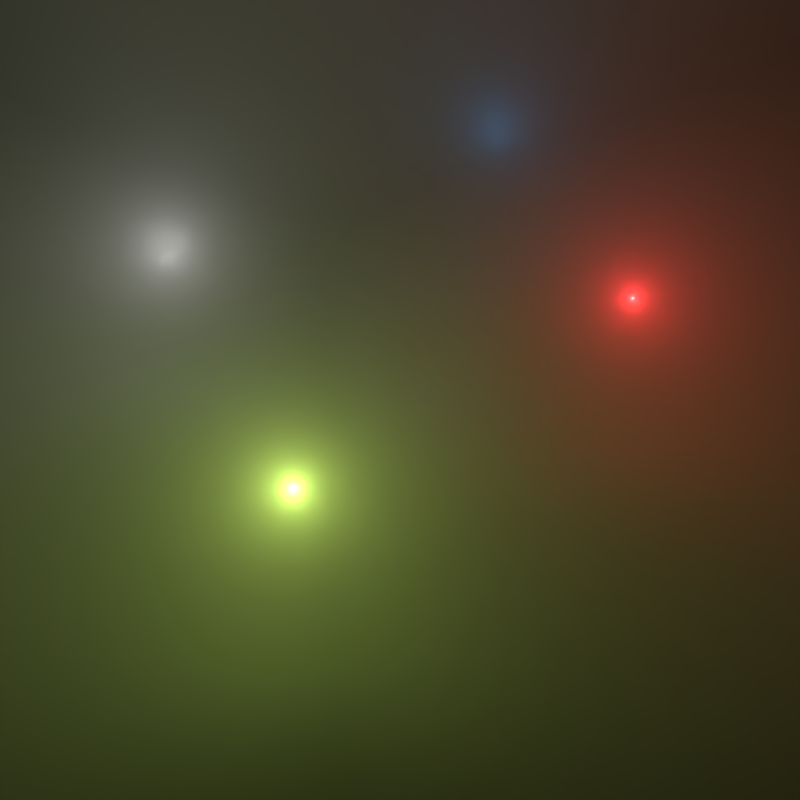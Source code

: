 # Source: multiple_lights_in_volume.blend  (saved by Blender 5.0.56; exported with 4.5.12 LTS)
import bpy
from mathutils import Matrix  # noqa: F401  (used for matrix-valued properties, if any)

bpy.ops.wm.read_factory_settings(use_empty=True)
scene = bpy.context.scene
scene.name = 'Scene'

# ---- collections
col_collection_1 = bpy.data.collections.new('Collection 1'); scene.collection.children.link(col_collection_1)

# ---- materials (node trees are filled in below, after node groups)
mat_material = bpy.data.materials.new('Material')
mat_material_001 = bpy.data.materials.new('Material.001')
mat_material_001.alpha_threshold = 0.0
mat_material_001.diffuse_color = (0.1459, 0.1532, 0.1477, 1.0)
mat_material_001.roughness = 0.5

# ---- material node trees
mat_material.use_nodes = True; mat_material.node_tree.nodes.clear()
_N = mat_material.node_tree.nodes; _L = mat_material.node_tree.links
n0 = _N.new('ShaderNodeOutputMaterial'); n0.name = 'Material Output'; n0.location = (300, 300)
n1 = _N.new('ShaderNodeVolumePrincipled'); n1.name = 'Principled Volume'; n1.location = (10, 275)
n1.inputs[0].default_value = (0.9879, 0.9879, 0.9879, 1.0)
n1.inputs[2].default_value = 0.5
_L.new(n1.outputs[0], n0.inputs[1])
n0.is_active_output = True
mat_material_001.use_nodes = True; mat_material_001.node_tree.nodes.clear()
_N = mat_material_001.node_tree.nodes; _L = mat_material_001.node_tree.links
n0 = _N.new('ShaderNodeOutputMaterial'); n0.name = 'Material Output'; n0.location = (300, 300)
n1 = _N.new('ShaderNodeBsdfDiffuse'); n1.name = 'Diffuse BSDF'; n1.location = (10, 300)
n1.inputs[0].default_value = (0.1459, 0.1532, 0.1477, 1.0)
_L.new(n1.outputs[0], n0.inputs[0])
n0.is_active_output = True

# ---- world
world_world = bpy.data.worlds.new('World'); scene.world = world_world
world_world.use_nodes = True; world_world.node_tree.nodes.clear()
_N = world_world.node_tree.nodes; _L = world_world.node_tree.links
n0 = _N.new('ShaderNodeOutputWorld'); n0.name = 'World Output'; n0.location = (300, 300)
n1 = _N.new('ShaderNodeBackground'); n1.name = 'Background'; n1.location = (10, 300)
n1.inputs[1].default_value = 0.0
n2 = _N.new('ShaderNodeTexEnvironment'); n2.name = 'Environment Texture'; n2.location = (-180, 300)
n2.width = 140
_L.new(n1.outputs[0], n0.inputs[0])
_L.new(n2.outputs[0], n1.inputs[0])
n0.is_active_output = True
world_world.color = (0.05088, 0.05088, 0.05088)
world_world.use_sun_shadow = False
world_world.sun_shadow_jitter_overblur = 0.0
world_world.cycles.sampling_method = 'MANUAL'

# ---- cameras
cam_camera = bpy.data.cameras.new('Camera')
cam_camera.clip_end = 100.0
cam_camera.lens = 94.02
cam_camera.sensor_width = 32.0
cam_camera.sensor_height = 18.0
cam_camera.ortho_scale = 7.314
cam_camera.dof.focus_distance = 0.0

# ---- lights
light_point = bpy.data.lights.new('Point', 'POINT')
light_point.transmission_factor = 0.0
light_point.energy = 150.0
light_point.shadow_soft_size = 0.1
light_point.shadow_maximum_resolution = 0.006
light_point.use_absolute_resolution = True
light_point_001 = bpy.data.lights.new('Point.001', 'POINT')
light_point_001.color = (1.0, 0.0376, 0.03933)
light_point_001.transmission_factor = 0.0
light_point_001.energy = 150.0
light_point_001.shadow_maximum_resolution = 0.006
light_point_001.use_absolute_resolution = True
light_point_002 = bpy.data.lights.new('Point.002', 'POINT')
light_point_002.color = (0.6765, 1.0, 0.1675)
light_point_002.transmission_factor = 0.0
light_point_002.energy = 100.0
light_point_002.shadow_maximum_resolution = 0.006
light_point_002.use_absolute_resolution = True
light_point_003 = bpy.data.lights.new('Point.003', 'POINT')
light_point_003.color = (0.04546, 0.4488, 1.0)
light_point_003.transmission_factor = 0.0
light_point_003.energy = 100.0
light_point_003.shadow_soft_size = 0.1
light_point_003.shadow_maximum_resolution = 0.006
light_point_003.use_absolute_resolution = True
light_point_004 = bpy.data.lights.new('Point.004', 'POINT')
light_point_004.transmission_factor = 0.0
light_point_004.energy = 1.0
light_point_004.shadow_soft_size = 0.1
light_point_004.shadow_maximum_resolution = 0.006
light_point_004.use_absolute_resolution = True
light_point_005 = bpy.data.lights.new('Point.005', 'POINT')
light_point_005.transmission_factor = 0.0
light_point_005.energy = 1.0
light_point_005.shadow_soft_size = 0.1
light_point_005.shadow_maximum_resolution = 0.006
light_point_005.use_absolute_resolution = True
light_point_006 = bpy.data.lights.new('Point.006', 'POINT')
light_point_006.transmission_factor = 0.0
light_point_006.energy = 1.0
light_point_006.shadow_soft_size = 0.1
light_point_006.shadow_maximum_resolution = 0.006
light_point_006.use_absolute_resolution = True
light_point_008 = bpy.data.lights.new('Point.008', 'POINT')
light_point_008.transmission_factor = 0.0
light_point_008.energy = 1.0
light_point_008.shadow_soft_size = 0.1
light_point_008.shadow_maximum_resolution = 0.006
light_point_008.use_absolute_resolution = True
light_point_009 = bpy.data.lights.new('Point.009', 'POINT')
light_point_009.transmission_factor = 0.0
light_point_009.energy = 1.0
light_point_009.shadow_soft_size = 0.1
light_point_009.shadow_maximum_resolution = 0.006
light_point_009.use_absolute_resolution = True
light_point_010 = bpy.data.lights.new('Point.010', 'POINT')
light_point_010.transmission_factor = 0.0
light_point_010.energy = 1.0
light_point_010.shadow_soft_size = 0.1
light_point_010.shadow_maximum_resolution = 0.006
light_point_010.use_absolute_resolution = True

# ---- meshes
me_cube = bpy.data.meshes.new('Cube')
me_cube.from_pydata([(-1.0, -1.0, -1.0), (-1.0, -1.0, 1.0), (-1.0, 1.0, -1.0), (-1.0, 1.0, 1.0), (1.0, -1.0, -1.0), (1.0, -1.0, 1.0), (1.0, 1.0, -1.0), (1.0, 1.0, 1.0)], [], [(0, 1, 3, 2), (2, 3, 7, 6), (6, 7, 5, 4), (4, 5, 1, 0), (2, 6, 4, 0), (7, 3, 1, 5)])
_uv = me_cube.uv_layers.new(name='UVMap')
_uv.uv.foreach_set('vector', [0.375, 0.0, 0.625, 0.0, 0.625, 0.25, 0.375, 0.25, 0.375, 0.25, 0.625, 0.25, 0.625, 0.5, 0.375, 0.5, 0.375, 0.5, 0.625, 0.5, 0.625, 0.75, 0.375, 0.75, 0.375, 0.75, 0.625, 0.75, 0.625, 1.0, 0.375, 1.0, 0.125, 0.5, 0.375, 0.5, 0.375, 0.75, 0.125, 0.75, 0.625, 0.5, 0.875, 0.5, 0.875, 0.75, 0.625, 0.75])
me_cube.materials.append(mat_material)
me_cube.update()
me_plane = bpy.data.meshes.new('Plane')
me_plane.from_pydata([(-1.0, -1.0, 0.0), (1.0, -1.0, 0.0), (-1.0, 1.0, 0.0), (1.0, 1.0, 0.0)], [], [(0, 1, 3, 2)])
me_plane.materials.append(mat_material_001)
me_plane.use_remesh_preserve_volume = False
me_plane.use_remesh_preserve_attributes = False
me_plane.use_mirror_vertex_groups = False
me_plane.update()

# ---- objects
ob_point = bpy.data.objects.new('Point', light_point)
ob_point_001 = bpy.data.objects.new('Point.001', light_point_001)
ob_point_002 = bpy.data.objects.new('Point.002', light_point_002)
ob_point_003 = bpy.data.objects.new('Point.003', light_point_003)
ob_point_004 = bpy.data.objects.new('Point.004', light_point_004)
ob_point_005 = bpy.data.objects.new('Point.005', light_point_005)
ob_point_006 = bpy.data.objects.new('Point.006', light_point_006)
ob_point_007 = bpy.data.objects.new('Point.007', light_point_008)
ob_point_008 = bpy.data.objects.new('Point.008', light_point_009)
ob_point_009 = bpy.data.objects.new('Point.009', light_point_010)
ob_cube = bpy.data.objects.new('Cube', me_cube)
ob_plane = bpy.data.objects.new('Plane', me_plane)
ob_camera = bpy.data.objects.new('Camera', cam_camera)

# ---- transforms, parenting, visibility, modifiers, constraints
ob_point.location = (-2.034, 0.2044, 0.8192)
ob_point_001.location = (0.1111, 1.448, 0.8192)
ob_point_002.location = (0.4204, -1.06, 0.8192)
ob_point_003.location = (-2.095, 2.721, 0.8192)
ob_point_004.location = (-0.9078, 1.013, 0.5066)
ob_point_005.location = (-1.023, 0.6432, 0.5409)
ob_point_006.location = (-0.4402, 0.502, 0.3955)
ob_point_007.location = (-0.5798, 1.038, 0.6835)
ob_point_008.location = (-0.9431, 0.5314, 0.2688)
ob_point_009.location = (-0.2311, 0.7064, 0.4939)
ob_cube.location = (0.0, 0.0, 0.0)
ob_cube.scale = (3.788, 3.788, 3.788)
ob_plane.location = (0.0, 0.0, 0.0)
ob_plane.scale = (12.46, 12.46, 12.46)
ob_plane.lineart.crease_threshold = 0.0
ob_camera.location = (7.136, -6.697, 5.592)
ob_camera.rotation_euler = (1.109, 0.01082, 0.8149)
ob_camera.lock_rotations_4d = False
ob_camera.empty_display_type = 'ARROWS'
ob_camera.color = (0.0, 0.0, 0.0, 0.0)
ob_camera.display_type = 'WIRE'
ob_camera.lineart.crease_threshold = 0.0

# ---- collection membership
scene.collection.objects.link(ob_point)
scene.collection.objects.link(ob_point_001)
scene.collection.objects.link(ob_point_002)
scene.collection.objects.link(ob_point_003)
scene.collection.objects.link(ob_point_004)
scene.collection.objects.link(ob_point_005)
scene.collection.objects.link(ob_point_006)
scene.collection.objects.link(ob_point_007)
scene.collection.objects.link(ob_point_008)
scene.collection.objects.link(ob_point_009)
scene.collection.objects.link(ob_cube)
col_collection_1.objects.link(ob_plane)
col_collection_1.objects.link(ob_camera)

# ---- scene / render settings (as saved in the file)
scene.camera = ob_camera
scene.frame_start = 1; scene.frame_end = 25; scene.frame_set(1)
scene.render.engine = 'CYCLES'
scene.render.image_settings.color_mode = 'RGB'
scene.render.image_settings.compression = 90
scene.render.resolution_x = 256
scene.render.resolution_y = 256
scene.render.resolution_percentage = 50
scene.render.dither_intensity = 0.0
scene.render.use_border = True
scene.render.use_crop_to_border = True
scene.render.bake_margin = 2
scene.render.bake_bias = 0.0
scene.cycles.feature_set = 'EXPERIMENTAL'
scene.cycles.use_denoising = False
scene.cycles.samples = 64
scene.cycles.sampling_pattern = 'TABULATED_SOBOL'
scene.cycles.use_adaptive_sampling = False
scene.cycles.max_bounces = 0
scene.view_settings.view_transform = 'Standard'
bpy.context.view_layer.update()
